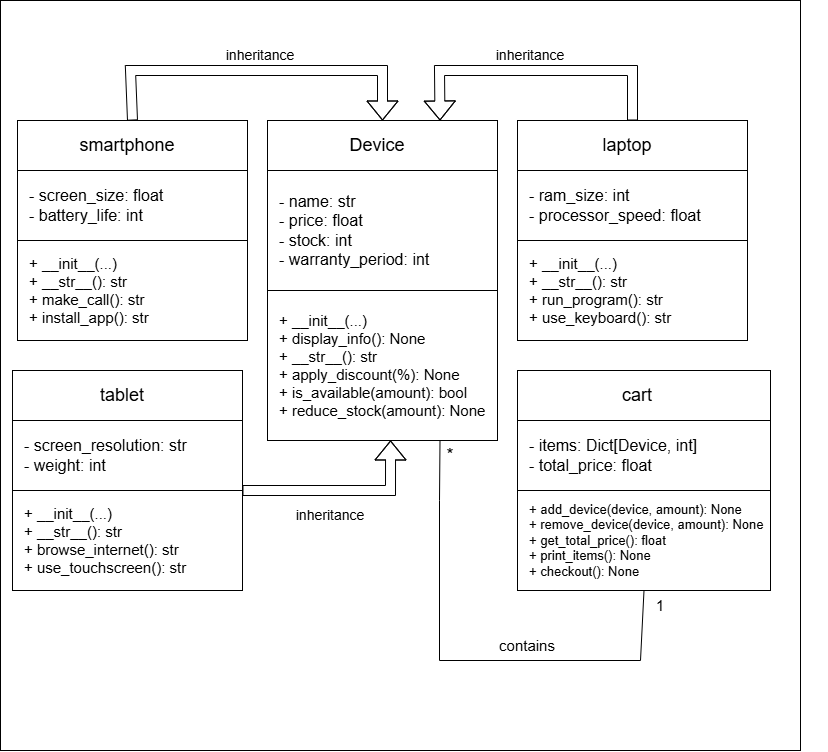

The diagram above was exported from draw.io. Its source (the exported page's mxGraphModel, read from the mxfile embedded in the PNG):
<mxGraphModel dx="1303" dy="683" grid="1" gridSize="10" guides="1" tooltips="1" connect="1" arrows="1" fold="1" page="1" pageScale="1" pageWidth="827" pageHeight="1169" math="0" shadow="0">
  <root>
    <mxCell id="0" />
    <mxCell id="1" parent="0" />
    <mxCell id="G8f0c9QVw6wImTvP3f6j-46" parent="1" style="rounded=0;whiteSpace=wrap;html=1;" value="" vertex="1">
      <mxGeometry height="750" width="800" y="140" as="geometry" />
    </mxCell>
    <mxCell id="G8f0c9QVw6wImTvP3f6j-1" parent="1" style="rounded=0;whiteSpace=wrap;html=1;" value="" vertex="1">
      <mxGeometry height="50" width="230" x="267" y="260" as="geometry" />
    </mxCell>
    <mxCell id="G8f0c9QVw6wImTvP3f6j-3" parent="1" style="rounded=0;whiteSpace=wrap;html=1;" value="" vertex="1">
      <mxGeometry height="120" width="230" x="267" y="310" as="geometry" />
    </mxCell>
    <mxCell id="G8f0c9QVw6wImTvP3f6j-5" parent="1" style="rounded=0;whiteSpace=wrap;html=1;" value="" vertex="1">
      <mxGeometry height="150" width="230" x="267" y="430" as="geometry" />
    </mxCell>
    <mxCell id="G8f0c9QVw6wImTvP3f6j-6" parent="1" style="text;html=1;whiteSpace=wrap;strokeColor=none;fillColor=none;align=center;verticalAlign=middle;rounded=0;fontSize=18;" value="Device" vertex="1">
      <mxGeometry height="30" width="60" x="347" y="270" as="geometry" />
    </mxCell>
    <mxCell id="G8f0c9QVw6wImTvP3f6j-7" parent="1" style="text;html=1;whiteSpace=wrap;strokeColor=none;fillColor=none;align=left;verticalAlign=middle;rounded=0;fontSize=16;" value="- name: str&amp;nbsp;&lt;br&gt;- price: float&amp;nbsp;&lt;br&gt;&lt;div&gt;&lt;span style=&quot;background-color: transparent; color: light-dark(rgb(0, 0, 0), rgb(255, 255, 255));&quot;&gt;- stock: int&amp;nbsp;&lt;/span&gt;&lt;/div&gt;- warranty_period: int&amp;nbsp;&amp;nbsp;" vertex="1">
      <mxGeometry height="60" width="170" x="277" y="340" as="geometry" />
    </mxCell>
    <mxCell id="G8f0c9QVw6wImTvP3f6j-8" parent="1" style="text;html=1;whiteSpace=wrap;strokeColor=none;fillColor=none;align=left;verticalAlign=middle;rounded=0;fontSize=15;" value="+ __init__(...)&amp;nbsp;&lt;br&gt;+ display_info(): None&amp;nbsp;&lt;br&gt;+ __str__(): str&amp;nbsp;&lt;br&gt;+ apply_discount(%): None&amp;nbsp;&lt;br&gt;+ is_available(amount): bool&amp;nbsp;&lt;br&gt;+ reduce_stock(amount): None&amp;nbsp;" vertex="1">
      <mxGeometry height="30" width="220" x="277" y="490" as="geometry" />
    </mxCell>
    <mxCell id="G8f0c9QVw6wImTvP3f6j-12" parent="1" style="rounded=0;whiteSpace=wrap;html=1;" value="" vertex="1">
      <mxGeometry height="50" width="230" x="17" y="260" as="geometry" />
    </mxCell>
    <mxCell id="G8f0c9QVw6wImTvP3f6j-13" parent="1" style="rounded=0;whiteSpace=wrap;html=1;" value="" vertex="1">
      <mxGeometry height="70" width="230" x="17" y="310" as="geometry" />
    </mxCell>
    <mxCell id="G8f0c9QVw6wImTvP3f6j-14" parent="1" style="rounded=0;whiteSpace=wrap;html=1;" value="" vertex="1">
      <mxGeometry height="100" width="230" x="17" y="380" as="geometry" />
    </mxCell>
    <mxCell id="G8f0c9QVw6wImTvP3f6j-15" parent="1" style="text;html=1;whiteSpace=wrap;strokeColor=none;fillColor=none;align=center;verticalAlign=middle;rounded=0;fontSize=18;" value="smartphone" vertex="1">
      <mxGeometry height="30" width="60" x="97" y="270" as="geometry" />
    </mxCell>
    <mxCell id="G8f0c9QVw6wImTvP3f6j-16" parent="1" style="text;html=1;whiteSpace=wrap;strokeColor=none;fillColor=none;align=left;verticalAlign=middle;rounded=0;fontSize=16;" value="- screen_size: float&lt;br&gt;- battery_life: int&amp;nbsp;" vertex="1">
      <mxGeometry height="60" width="170" x="27" y="315" as="geometry" />
    </mxCell>
    <mxCell id="G8f0c9QVw6wImTvP3f6j-17" parent="1" style="text;html=1;whiteSpace=wrap;strokeColor=none;fillColor=none;align=left;verticalAlign=middle;rounded=0;fontSize=15;" value="+ __init__(...)&lt;br&gt;+ __str__(): str&lt;br&gt;+ make_call(): str&lt;br&gt;+ install_app(): str&amp;nbsp;&amp;nbsp;" vertex="1">
      <mxGeometry height="30" width="220" x="27" y="415" as="geometry" />
    </mxCell>
    <mxCell id="G8f0c9QVw6wImTvP3f6j-18" parent="1" style="rounded=0;whiteSpace=wrap;html=1;" value="" vertex="1">
      <mxGeometry height="50" width="230" x="517" y="260" as="geometry" />
    </mxCell>
    <mxCell id="G8f0c9QVw6wImTvP3f6j-19" parent="1" style="rounded=0;whiteSpace=wrap;html=1;" value="" vertex="1">
      <mxGeometry height="70" width="230" x="517" y="310" as="geometry" />
    </mxCell>
    <mxCell id="G8f0c9QVw6wImTvP3f6j-20" parent="1" style="rounded=0;whiteSpace=wrap;html=1;" value="" vertex="1">
      <mxGeometry height="100" width="230" x="517" y="380" as="geometry" />
    </mxCell>
    <mxCell id="G8f0c9QVw6wImTvP3f6j-21" parent="1" style="text;html=1;whiteSpace=wrap;strokeColor=none;fillColor=none;align=center;verticalAlign=middle;rounded=0;fontSize=18;" value="laptop" vertex="1">
      <mxGeometry height="30" width="60" x="597" y="270" as="geometry" />
    </mxCell>
    <mxCell id="G8f0c9QVw6wImTvP3f6j-22" parent="1" style="text;html=1;whiteSpace=wrap;strokeColor=none;fillColor=none;align=left;verticalAlign=middle;rounded=0;fontSize=16;" value="- ram_size: int&lt;br&gt;- processor_speed: float" vertex="1">
      <mxGeometry height="60" width="200" x="527" y="315" as="geometry" />
    </mxCell>
    <mxCell id="G8f0c9QVw6wImTvP3f6j-23" parent="1" style="text;html=1;whiteSpace=wrap;strokeColor=none;fillColor=none;align=left;verticalAlign=middle;rounded=0;fontSize=15;" value="+ __init__(...)&lt;br&gt;+ __str__(): str&lt;br&gt;+ run_program(): str&lt;br&gt;+ use_keyboard(): str&amp;nbsp;" vertex="1">
      <mxGeometry height="30" width="220" x="527" y="415" as="geometry" />
    </mxCell>
    <mxCell id="G8f0c9QVw6wImTvP3f6j-24" parent="1" style="rounded=0;whiteSpace=wrap;html=1;" value="" vertex="1">
      <mxGeometry height="50" width="230" x="12" y="510" as="geometry" />
    </mxCell>
    <mxCell id="G8f0c9QVw6wImTvP3f6j-25" parent="1" style="rounded=0;whiteSpace=wrap;html=1;" value="" vertex="1">
      <mxGeometry height="70" width="230" x="12" y="560" as="geometry" />
    </mxCell>
    <mxCell id="G8f0c9QVw6wImTvP3f6j-26" parent="1" style="rounded=0;whiteSpace=wrap;html=1;" value="" vertex="1">
      <mxGeometry height="100" width="230" x="12" y="630" as="geometry" />
    </mxCell>
    <mxCell id="G8f0c9QVw6wImTvP3f6j-27" parent="1" style="text;html=1;whiteSpace=wrap;strokeColor=none;fillColor=none;align=center;verticalAlign=middle;rounded=0;fontSize=18;" value="tablet" vertex="1">
      <mxGeometry height="30" width="60" x="92" y="520" as="geometry" />
    </mxCell>
    <mxCell id="G8f0c9QVw6wImTvP3f6j-28" parent="1" style="text;html=1;whiteSpace=wrap;strokeColor=none;fillColor=none;align=left;verticalAlign=middle;rounded=0;fontSize=16;" value="- screen_resolution: str&lt;br&gt;- weight: int&amp;nbsp; &amp;nbsp; &amp;nbsp;" vertex="1">
      <mxGeometry height="60" width="195" x="22" y="565" as="geometry" />
    </mxCell>
    <mxCell id="G8f0c9QVw6wImTvP3f6j-29" parent="1" style="text;html=1;whiteSpace=wrap;strokeColor=none;fillColor=none;align=left;verticalAlign=middle;rounded=0;fontSize=15;" value="+ __init__(...)&lt;br&gt;+ __str__(): str&lt;br&gt;+ browse_internet(): str&lt;br&gt;+ use_touchscreen(): str&amp;nbsp; &amp;nbsp;&amp;nbsp;" vertex="1">
      <mxGeometry height="30" width="220" x="22" y="665" as="geometry" />
    </mxCell>
    <mxCell id="G8f0c9QVw6wImTvP3f6j-30" parent="1" style="rounded=0;whiteSpace=wrap;html=1;" value="" vertex="1">
      <mxGeometry height="50" width="253" x="517" y="510" as="geometry" />
    </mxCell>
    <mxCell id="G8f0c9QVw6wImTvP3f6j-31" parent="1" style="rounded=0;whiteSpace=wrap;html=1;" value="" vertex="1">
      <mxGeometry height="70" width="253" x="517" y="560" as="geometry" />
    </mxCell>
    <mxCell id="G8f0c9QVw6wImTvP3f6j-32" parent="1" style="rounded=0;whiteSpace=wrap;html=1;" value="" vertex="1">
      <mxGeometry height="100" width="253" x="517" y="630" as="geometry" />
    </mxCell>
    <mxCell id="G8f0c9QVw6wImTvP3f6j-33" parent="1" style="text;html=1;whiteSpace=wrap;strokeColor=none;fillColor=none;align=center;verticalAlign=middle;rounded=0;fontSize=18;" value="cart" vertex="1">
      <mxGeometry height="30" width="60" x="607" y="520" as="geometry" />
    </mxCell>
    <mxCell id="G8f0c9QVw6wImTvP3f6j-34" parent="1" style="text;html=1;whiteSpace=wrap;strokeColor=none;fillColor=none;align=left;verticalAlign=middle;rounded=0;fontSize=16;" value="- items: Dict[Device, int]&lt;br&gt;- total_price: float&amp;nbsp; &amp;nbsp;" vertex="1">
      <mxGeometry height="60" width="195" x="527" y="565" as="geometry" />
    </mxCell>
    <mxCell id="G8f0c9QVw6wImTvP3f6j-35" parent="1" style="text;html=1;whiteSpace=wrap;strokeColor=none;fillColor=none;align=left;verticalAlign=middle;rounded=0;fontSize=13;" value="+ add_device(device, amount): None&amp;nbsp;&lt;br&gt;+ remove_device(device, amount): None&amp;nbsp;&lt;br&gt;+ get_total_price(): float&amp;nbsp;&lt;br&gt;+ print_items(): None&amp;nbsp;&lt;br&gt;+ checkout(): None&amp;nbsp; &amp;nbsp;" vertex="1">
      <mxGeometry height="30" width="300" x="527" y="665" as="geometry" />
    </mxCell>
    <mxCell id="G8f0c9QVw6wImTvP3f6j-36" edge="1" parent="1" source="G8f0c9QVw6wImTvP3f6j-12" style="shape=flexArrow;endArrow=classic;html=1;rounded=0;exitX=0.5;exitY=0;exitDx=0;exitDy=0;entryX=0.5;entryY=0;entryDx=0;entryDy=0;" target="G8f0c9QVw6wImTvP3f6j-1" value="">
      <mxGeometry height="50" relative="1" width="50" as="geometry">
        <Array as="points">
          <mxPoint x="130" y="210" />
          <mxPoint x="382" y="210" />
        </Array>
        <mxPoint x="600" y="560" as="sourcePoint" />
        <mxPoint x="650" y="510" as="targetPoint" />
      </mxGeometry>
    </mxCell>
    <mxCell id="G8f0c9QVw6wImTvP3f6j-37" edge="1" parent="1" source="G8f0c9QVw6wImTvP3f6j-18" style="shape=flexArrow;endArrow=classic;html=1;rounded=0;exitX=0.5;exitY=0;exitDx=0;exitDy=0;entryX=0.75;entryY=0;entryDx=0;entryDy=0;" target="G8f0c9QVw6wImTvP3f6j-1" value="">
      <mxGeometry height="50" relative="1" width="50" as="geometry">
        <Array as="points">
          <mxPoint x="632" y="210" />
          <mxPoint x="439" y="210" />
        </Array>
        <mxPoint x="600" y="560" as="sourcePoint" />
        <mxPoint x="650" y="510" as="targetPoint" />
      </mxGeometry>
    </mxCell>
    <mxCell id="G8f0c9QVw6wImTvP3f6j-38" edge="1" parent="1" source="G8f0c9QVw6wImTvP3f6j-26" style="shape=flexArrow;endArrow=classic;html=1;rounded=0;exitX=1;exitY=0;exitDx=0;exitDy=0;entryX=0.535;entryY=1;entryDx=0;entryDy=0;entryPerimeter=0;" target="G8f0c9QVw6wImTvP3f6j-5" value="">
      <mxGeometry height="50" relative="1" width="50" as="geometry">
        <Array as="points">
          <mxPoint x="390" y="630" />
        </Array>
        <mxPoint x="600" y="560" as="sourcePoint" />
        <mxPoint x="650" y="510" as="targetPoint" />
      </mxGeometry>
    </mxCell>
    <mxCell id="G8f0c9QVw6wImTvP3f6j-39" parent="1" style="text;html=1;whiteSpace=wrap;strokeColor=none;fillColor=none;align=center;verticalAlign=middle;rounded=0;fontSize=14;" value="inheritance" vertex="1">
      <mxGeometry height="30" width="60" x="230" y="180" as="geometry" />
    </mxCell>
    <mxCell id="G8f0c9QVw6wImTvP3f6j-40" parent="1" style="text;html=1;whiteSpace=wrap;strokeColor=none;fillColor=none;align=center;verticalAlign=middle;rounded=0;fontSize=14;" value="inheritance" vertex="1">
      <mxGeometry height="30" width="60" x="500" y="180" as="geometry" />
    </mxCell>
    <mxCell id="G8f0c9QVw6wImTvP3f6j-41" parent="1" style="text;html=1;whiteSpace=wrap;strokeColor=none;fillColor=none;align=center;verticalAlign=middle;rounded=0;fontSize=14;" value="inheritance" vertex="1">
      <mxGeometry height="30" width="60" x="300" y="640" as="geometry" />
    </mxCell>
    <mxCell id="G8f0c9QVw6wImTvP3f6j-42" edge="1" parent="1" source="G8f0c9QVw6wImTvP3f6j-32" style="endArrow=none;html=1;rounded=0;exitX=0.5;exitY=1;exitDx=0;exitDy=0;entryX=0.75;entryY=1;entryDx=0;entryDy=0;" target="G8f0c9QVw6wImTvP3f6j-5" value="">
      <mxGeometry height="50" relative="1" width="50" as="geometry">
        <Array as="points">
          <mxPoint x="640" y="800" />
          <mxPoint x="439" y="800" />
          <mxPoint x="439" y="640" />
        </Array>
        <mxPoint x="600" y="560" as="sourcePoint" />
        <mxPoint x="650" y="510" as="targetPoint" />
      </mxGeometry>
    </mxCell>
    <mxCell id="G8f0c9QVw6wImTvP3f6j-43" parent="1" style="text;html=1;whiteSpace=wrap;strokeColor=none;fillColor=none;align=center;verticalAlign=middle;rounded=0;fontSize=15;" value="1" vertex="1">
      <mxGeometry height="30" width="60" x="630" y="730" as="geometry" />
    </mxCell>
    <mxCell id="G8f0c9QVw6wImTvP3f6j-44" parent="1" style="text;html=1;whiteSpace=wrap;strokeColor=none;fillColor=none;align=center;verticalAlign=middle;rounded=0;fontSize=18;" value="*" vertex="1">
      <mxGeometry height="30" width="60" x="420" y="580" as="geometry" />
    </mxCell>
    <mxCell id="G8f0c9QVw6wImTvP3f6j-45" parent="1" style="text;html=1;whiteSpace=wrap;strokeColor=none;fillColor=none;align=center;verticalAlign=middle;rounded=0;fontSize=15;" value="contains" vertex="1">
      <mxGeometry height="30" width="60" x="497" y="770" as="geometry" />
    </mxCell>
  </root>
</mxGraphModel>